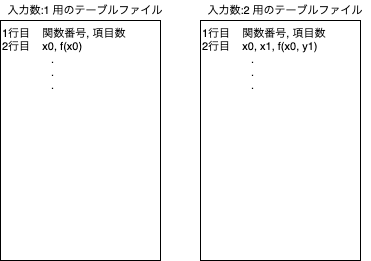

The diagram above was exported from draw.io. Its source (the exported page's mxGraphModel, read from the mxfile embedded in the PNG):
<mxGraphModel dx="817" dy="756" grid="1" gridSize="10" guides="1" tooltips="1" connect="1" arrows="1" fold="1" page="1" pageScale="1" pageWidth="827" pageHeight="1169" math="0" shadow="0">
  <root>
    <mxCell id="0" />
    <mxCell id="1" parent="0" />
    <mxCell id="2" value="1行目&amp;nbsp; &amp;nbsp; 関数番号, 項目数&lt;br style=&quot;font-size: 11px&quot;&gt;2行目&amp;nbsp; &amp;nbsp; x0, f(x0)&lt;br style=&quot;font-size: 11px&quot;&gt;&amp;nbsp; &amp;nbsp; &amp;nbsp; &amp;nbsp; &amp;nbsp; &amp;nbsp; &amp;nbsp; &amp;nbsp; .&lt;br style=&quot;font-size: 11px&quot;&gt;&amp;nbsp; &amp;nbsp; &amp;nbsp; &amp;nbsp; &amp;nbsp; &amp;nbsp; &amp;nbsp; &amp;nbsp; .&lt;br style=&quot;font-size: 11px&quot;&gt;&amp;nbsp; &amp;nbsp; &amp;nbsp; &amp;nbsp; &amp;nbsp; &amp;nbsp; &amp;nbsp; &amp;nbsp; ." style="rounded=0;whiteSpace=wrap;html=1;align=left;verticalAlign=top;fontSize=11;" vertex="1" parent="1">
      <mxGeometry x="80" y="40" width="160" height="240" as="geometry" />
    </mxCell>
    <mxCell id="3" value="1行目&amp;nbsp; &amp;nbsp; 関数番号,&amp;nbsp;項目数&lt;br style=&quot;font-size: 11px&quot;&gt;2行目&amp;nbsp; &amp;nbsp; x0, x1, f(x0, y1)&lt;br style=&quot;font-size: 11px&quot;&gt;&amp;nbsp; &amp;nbsp; &amp;nbsp; &amp;nbsp; &amp;nbsp; &amp;nbsp; &amp;nbsp; &amp;nbsp; .&lt;br style=&quot;font-size: 11px&quot;&gt;&amp;nbsp; &amp;nbsp; &amp;nbsp; &amp;nbsp; &amp;nbsp; &amp;nbsp; &amp;nbsp; &amp;nbsp; .&lt;br style=&quot;font-size: 11px&quot;&gt;&amp;nbsp; &amp;nbsp; &amp;nbsp; &amp;nbsp; &amp;nbsp; &amp;nbsp; &amp;nbsp; &amp;nbsp; ." style="rounded=0;whiteSpace=wrap;html=1;align=left;verticalAlign=top;fontSize=11;" vertex="1" parent="1">
      <mxGeometry x="280" y="40" width="160" height="240" as="geometry" />
    </mxCell>
    <mxCell id="4" value="入力数:1 用のテーブルファイル" style="text;html=1;strokeColor=none;fillColor=none;align=center;verticalAlign=middle;whiteSpace=wrap;rounded=0;fontSize=11;" vertex="1" parent="1">
      <mxGeometry x="80" y="20" width="170" height="20" as="geometry" />
    </mxCell>
    <mxCell id="5" value="入力数:2 用のテーブルファイル" style="text;html=1;strokeColor=none;fillColor=none;align=center;verticalAlign=middle;whiteSpace=wrap;rounded=0;fontSize=11;" vertex="1" parent="1">
      <mxGeometry x="280" y="20" width="170" height="20" as="geometry" />
    </mxCell>
  </root>
</mxGraphModel>